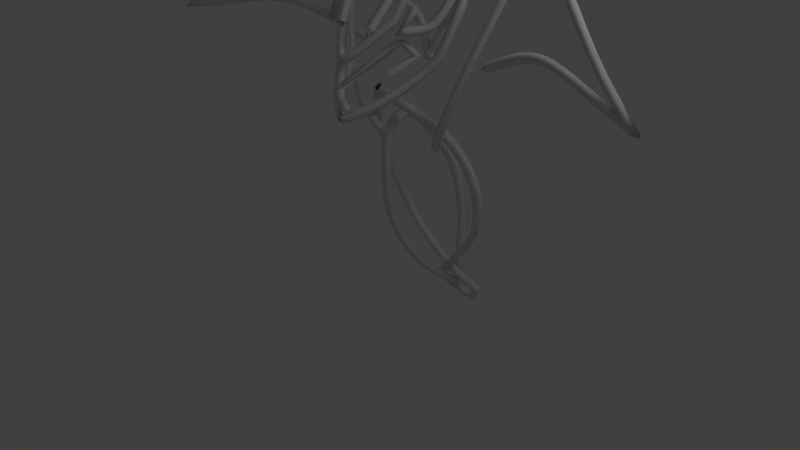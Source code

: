 # Source: bat_model.blend  (saved by Blender 2.63.0; exported with 4.5.12 LTS)
import bpy
from mathutils import Matrix  # noqa: F401  (used for matrix-valued properties, if any)

bpy.ops.wm.read_factory_settings(use_empty=True)
scene = bpy.context.scene
scene.name = 'Scene'

# ---- collections
col_collection_1 = bpy.data.collections.new('Collection 1'); scene.collection.children.link(col_collection_1)

# ---- world
world_world = bpy.data.worlds.new('World'); scene.world = world_world
world_world.color = (0.05088, 0.05088, 0.05088)
world_world.use_sun_shadow = False
world_world.sun_shadow_jitter_overblur = 0.0
world_world.cycles.sampling_method = 'MANUAL'
world_world.cycles.sample_map_resolution = 256

# ---- cameras
cam_camera = bpy.data.cameras.new('Camera')
cam_camera.clip_end = 100.0
cam_camera.lens = 35.0
cam_camera.sensor_width = 32.0
cam_camera.sensor_height = 18.0
cam_camera.ortho_scale = 7.314
cam_camera.dof.focus_distance = 0.0
cam_camera.dof.aperture_fstop = 128.0

# ---- lights
light_lamp = bpy.data.lights.new('Lamp', 'POINT')
light_lamp.transmission_factor = 0.0
light_lamp.cutoff_distance = 30.0
light_lamp.energy = 100.0
light_lamp.shadow_buffer_clip_start = 1.001
light_lamp.shadow_soft_size = 1.0
light_lamp.shadow_maximum_resolution = 0.006
light_lamp.use_absolute_resolution = True
light_lamp.cycles.use_multiple_importance_sampling = False

# ---- meshes
me_mesh = bpy.data.meshes.new('Mesh')
me_mesh.from_pydata([(-1.181, 1.181, 4.502), (-1.107, 1.21, 4.533), (-1.125, 1.288, 4.502), (-1.199, 1.258, 4.471), (-1.49, 1.342, 5.169), (-1.417, 1.371, 5.199), (-1.435, 1.449, 5.169), (-1.509, 1.419, 5.138), (-1.811, 1.509, 5.713), (-1.74, 1.54, 5.749), (-1.755, 1.616, 5.713), (-1.826, 1.585, 5.677), (-2.139, 1.68, 6.16), (-2.072, 1.713, 6.201), (-2.084, 1.787, 6.16), (-2.151, 1.754, 6.12), (-2.473, 1.854, 6.533), (-2.409, 1.888, 6.578), (-2.417, 1.961, 6.533), (-2.481, 1.926, 6.489), (-2.808, 2.029, 6.857), (-2.747, 2.064, 6.903), (-2.753, 2.136, 6.857), (-2.814, 2.1, 6.81), (-3.143, 2.203, 7.154), (-3.082, 2.239, 7.202), (-3.087, 2.31, 7.154), (-3.148, 2.274, 7.107), (-3.473, 2.375, 7.45), (-3.411, 2.411, 7.497), (-3.418, 2.482, 7.45), (-3.48, 2.447, 7.404), (-3.797, 2.544, 7.769), (-3.732, 2.578, 7.813), (-3.741, 2.651, 7.769), (-3.806, 2.616, 7.725), (-4.11, 2.707, 8.134), (-4.042, 2.74, 8.173), (-4.055, 2.814, 8.134), (-4.123, 2.782, 8.094), (-4.411, 2.864, 8.569), (-4.339, 2.894, 8.603), (-4.355, 2.971, 8.569), (-4.427, 2.94, 8.535), (-4.695, 3.012, 9.099), (-4.62, 3.041, 9.127), (-4.639, 3.119, 9.099), (-4.714, 3.09, 9.071), (-4.96, 3.15, 9.747), (-4.944, 3.21, 9.806), (-4.904, 3.257, 9.747), (-4.92, 3.197, 9.689), (-4.952, 3.146, 9.409), (-4.977, 3.227, 9.405), (-4.896, 3.253, 9.409), (-4.871, 3.171, 9.412), (-4.928, 3.133, 9.119), (-4.953, 3.214, 9.111), (-4.872, 3.24, 9.119), (-4.847, 3.159, 9.127), (-4.889, 3.113, 8.87), (-4.913, 3.194, 8.857), (-4.833, 3.22, 8.87), (-4.809, 3.139, 8.882), (-4.838, 3.086, 8.652), (-4.861, 3.166, 8.634), (-4.782, 3.193, 8.652), (-4.759, 3.113, 8.67), (-4.777, 3.055, 8.458), (-4.799, 3.134, 8.436), (-4.721, 3.162, 8.458), (-4.7, 3.082, 8.48), (-4.708, 3.019, 8.278), (-4.729, 3.098, 8.253), (-4.653, 3.126, 8.278), (-4.632, 3.047, 8.304), (-4.634, 2.98, 8.105), (-4.654, 3.058, 8.078), (-4.578, 3.087, 8.105), (-4.558, 3.008, 8.131), (-4.555, 2.939, 7.928), (-4.575, 3.017, 7.902), (-4.499, 3.046, 7.928), (-4.479, 2.967, 7.955), (-4.475, 2.897, 7.741), (-4.496, 2.976, 7.716), (-4.419, 3.004, 7.741), (-4.399, 2.925, 7.766), (-4.395, 2.856, 7.533), (-4.417, 2.935, 7.511), (-4.34, 2.963, 7.533), (-4.318, 2.883, 7.556), (-4.318, 2.816, 7.297), (-4.341, 2.895, 7.278), (-4.263, 2.922, 7.297), (-4.24, 2.843, 7.316), (-4.246, 2.778, 7.023), (-4.269, 2.858, 7.004), (-4.19, 2.885, 7.023), (-4.167, 2.805, 7.042)], [], [(0, 4, 7, 3), (1, 5, 4, 0), (2, 6, 5, 1), (3, 7, 6, 2), (4, 8, 11, 7), (5, 9, 8, 4), (6, 10, 9, 5), (7, 11, 10, 6), (8, 12, 15, 11), (9, 13, 12, 8), (10, 14, 13, 9), (11, 15, 14, 10), (12, 16, 19, 15), (13, 17, 16, 12), (14, 18, 17, 13), (15, 19, 18, 14), (16, 20, 23, 19), (17, 21, 20, 16), (18, 22, 21, 17), (19, 23, 22, 18), (20, 24, 27, 23), (21, 25, 24, 20), (22, 26, 25, 21), (23, 27, 26, 22), (24, 28, 31, 27), (25, 29, 28, 24), (26, 30, 29, 25), (27, 31, 30, 26), (28, 32, 35, 31), (29, 33, 32, 28), (30, 34, 33, 29), (31, 35, 34, 30), (32, 36, 39, 35), (33, 37, 36, 32), (34, 38, 37, 33), (35, 39, 38, 34), (36, 40, 43, 39), (37, 41, 40, 36), (38, 42, 41, 37), (39, 43, 42, 38), (40, 44, 47, 43), (41, 45, 44, 40), (42, 46, 45, 41), (43, 47, 46, 42), (44, 48, 51, 47), (45, 49, 48, 44), (46, 50, 49, 45), (47, 51, 50, 46), (48, 52, 55, 51), (49, 53, 52, 48), (50, 54, 53, 49), (51, 55, 54, 50), (52, 56, 59, 55), (53, 57, 56, 52), (54, 58, 57, 53), (55, 59, 58, 54), (56, 60, 63, 59), (57, 61, 60, 56), (58, 62, 61, 57), (59, 63, 62, 58), (60, 64, 67, 63), (61, 65, 64, 60), (62, 66, 65, 61), (63, 67, 66, 62), (64, 68, 71, 67), (65, 69, 68, 64), (66, 70, 69, 65), (67, 71, 70, 66), (68, 72, 75, 71), (69, 73, 72, 68), (70, 74, 73, 69), (71, 75, 74, 70), (72, 76, 79, 75), (73, 77, 76, 72), (74, 78, 77, 73), (75, 79, 78, 74), (76, 80, 83, 79), (77, 81, 80, 76), (78, 82, 81, 77), (79, 83, 82, 78), (80, 84, 87, 83), (81, 85, 84, 80), (82, 86, 85, 81), (83, 87, 86, 82), (84, 88, 91, 87), (85, 89, 88, 84), (86, 90, 89, 85), (87, 91, 90, 86), (88, 92, 95, 91), (89, 93, 92, 88), (90, 94, 93, 89), (91, 95, 94, 90), (92, 96, 99, 95), (93, 97, 96, 92), (94, 98, 97, 93), (95, 99, 98, 94)])
me_mesh.polygons.foreach_set('use_smooth', [True] * 96)
me_mesh.use_remesh_preserve_volume = False
me_mesh.use_remesh_preserve_attributes = False
me_mesh.use_mirror_vertex_groups = False
me_mesh.update()

# ---- curves / text
cu_beziercircle = bpy.data.curves.new('BezierCircle', 'CURVE')
cu_beziercircle.dimensions = '3D'
_sp = cu_beziercircle.splines.new('BEZIER'); _sp.bezier_points.add(3)
_sp.bezier_points.foreach_set('co', [-0.06027, 0.0, 0.0, 0.0, 0.06027, 0.0, 0.06027, 0.0, 0.0, 0.0, -0.06027, 0.0])
_sp.bezier_points.foreach_set('handle_left', [-0.06027, -0.03328, 0.0, -0.03328, 0.06027, 0.0, 0.06027, 0.03328, 0.0, 0.03328, -0.06027, 0.0])
_sp.bezier_points.foreach_set('handle_right', [-0.06027, 0.03328, 0.0, 0.03328, 0.06027, 0.0, 0.06027, -0.03328, 0.0, -0.03328, -0.06027, 0.0])
for _p, _l, _r in zip(_sp.bezier_points, ['AUTO', 'AUTO', 'AUTO', 'AUTO'], ['AUTO', 'AUTO', 'AUTO', 'AUTO']): _p.handle_left_type = _l; _p.handle_right_type = _r
_sp.bezier_points.foreach_set('radius', [0.06027, 0.06027, 0.06027, 0.06027])
_sp.order_u = 0
_sp.order_v = 0
_sp.resolution_u = 1
_sp.use_cyclic_u = True
cu_beziercircle.use_path = True
cu_beziercircle.use_path_clamp = True
cu_beziercircle.bevel_resolution = 0
cu_beziercircle.resolution_u = 1
cu_beziercircle.fill_mode = 'HALF'
cu_beziercurve_053 = bpy.data.curves.new('BezierCurve.053', 'CURVE')
cu_beziercurve_053.dimensions = '3D'
_sp = cu_beziercurve_053.splines.new('BEZIER'); _sp.bezier_points.add(6)
_sp.bezier_points.foreach_set('co', [0.01576, 1.596, -1.096, -1.385e-08, 1.609, 0.358, 2.529e-08, 1.216, 1.216, -0.003725, 0.4489, 1.744, -0.003725, 0.2687, 0.7889, -0.003726, 0.7011, -0.2292, -0.003726, 1.62, -1.094])
_sp.bezier_points.foreach_set('handle_left', [0.02192, 1.591, -1.664, 0.003152, 1.727, -0.1974, 0.0007646, 1.453, 0.9341, -0.0007155, 0.7101, 1.874, -0.003725, 0.228, 1.166, -0.003726, 0.4542, 0.1251, -0.003726, 1.261, -0.7564])
_sp.bezier_points.foreach_set('handle_right', [0.009609, 1.601, -0.5286, -0.002045, 1.532, 0.7183, -0.0007545, 0.9824, 1.495, -0.006031, 0.2488, 1.644, -0.003726, 0.3151, 0.3596, -0.003726, 0.9829, -0.6333, -0.003726, 1.979, -1.432])
for _p, _l, _r in zip(_sp.bezier_points, ['AUTO', 'AUTO', 'AUTO', 'ALIGNED', 'AUTO', 'AUTO', 'AUTO'], ['AUTO', 'AUTO', 'AUTO', 'ALIGNED', 'AUTO', 'AUTO', 'AUTO']): _p.handle_left_type = _l; _p.handle_right_type = _r
_sp.bezier_points.foreach_set('radius', [1.057, 1.057, 1.057, 1.057, 1.057, 1.057, 1.057])
_sp.order_u = 0
_sp.order_v = 0
cu_beziercurve_053.use_path = True
cu_beziercurve_053.use_path_clamp = True
cu_beziercurve_053.bevel_mode = 'OBJECT'
cu_beziercurve_053.bevel_resolution = 0
cu_beziercurve_053.fill_mode = 'HALF'
cu_beziercurve_052 = bpy.data.curves.new('BezierCurve.052', 'CURVE')
cu_beziercurve_052.dimensions = '3D'
_sp = cu_beziercurve_052.splines.new('BEZIER'); _sp.bezier_points.add(5)
_sp.bezier_points.foreach_set('co', [0.01576, 1.865, -1.4, 0.3858, 1.617, -1.05, 0.01576, 1.421, -0.7, -0.7179, 1.167, 0.3691, -0.6647, 0.7682, 1.443, -0.003725, 0.1606, 2.185])
_sp.bezier_points.foreach_set('handle_left', [-0.2429, 1.624, -1.323, 0.2624, 1.7, -1.167, 0.1484, 1.48, -0.856, -0.5795, 1.314, -0.1056, -0.8093, 0.973, 1.072, -0.224, 0.3631, 1.938])
_sp.bezier_points.foreach_set('handle_right', [0.1391, 1.782, -1.283, 0.2624, 1.552, -0.9333, -0.3051, 1.277, -0.3226, -0.838, 1.04, 0.781, -0.5178, 0.56, 1.819, 0.2166, -0.04194, 2.433])
for _p, _l, _r in zip(_sp.bezier_points, ['FREE', 'VECTOR', 'AUTO', 'AUTO', 'AUTO', 'VECTOR'], ['VECTOR', 'VECTOR', 'AUTO', 'AUTO', 'AUTO', 'VECTOR']): _p.handle_left_type = _l; _p.handle_right_type = _r
_sp.bezier_points.foreach_set('radius', [1.057, 1.057, 1.057, 1.057, 1.057, 1.057])
_sp.order_u = 0
_sp.order_v = 0
cu_beziercurve_052.use_path = True
cu_beziercurve_052.use_path_clamp = True
cu_beziercurve_052.bevel_mode = 'OBJECT'
cu_beziercurve_052.bevel_resolution = 0
cu_beziercurve_052.fill_mode = 'HALF'
cu_beziercurve_008 = bpy.data.curves.new('BezierCurve.008', 'CURVE')
cu_beziercurve_008.dimensions = '3D'
_sp = cu_beziercurve_008.splines.new('BEZIER'); _sp.bezier_points.add(2)
_sp.bezier_points.foreach_set('co', [-3.606, 1.642, 5.09, -5.61, 2.088, 6.862, -1.141, 1.094, 4.423])
_sp.bezier_points.foreach_set('handle_left', [-3.504, 1.619, 4.977, -5.14, 1.983, 6.145, -2.987, 1.504, 6.212])
_sp.bezier_points.foreach_set('handle_right', [-5.019, 1.956, 5.828, -3.511, 1.621, 5.354, -0.267, 0.8989, 3.979])
_sp.order_u = 0
_sp.order_v = 0
cu_beziercurve_008.use_path = True
cu_beziercurve_008.use_path_clamp = True
cu_beziercurve_008.bevel_mode = 'OBJECT'
cu_beziercurve_008.bevel_resolution = 0
cu_beziercurve_008.fill_mode = 'HALF'
cu_beziercurve_006 = bpy.data.curves.new('BezierCurve.006', 'CURVE')
cu_beziercurve_006.dimensions = '3D'
_sp = cu_beziercurve_006.splines.new('BEZIER'); _sp.bezier_points.add(2)
_sp.bezier_points.foreach_set('co', [-1.132, 0.965, 4.352, -4.678, 0.8018, 4.939, -2.843, 0.8863, 3.963])
_sp.bezier_points.foreach_set('handle_left', [0.05012, 1.019, 4.156, -3.432, 0.8591, 4.369, -3.044, 0.877, 3.984])
_sp.bezier_points.foreach_set('handle_right', [-3.316, 0.8645, 4.931, -4.121, 0.8274, 4.304, -2.69, 0.8933, 3.948])
for _p, _l, _r in zip(_sp.bezier_points, ['VECTOR', 'FREE', 'ALIGNED'], ['FREE', 'FREE', 'ALIGNED']): _p.handle_left_type = _l; _p.handle_right_type = _r
_sp.order_u = 0
_sp.order_v = 0
cu_beziercurve_006.use_path = True
cu_beziercurve_006.use_path_clamp = True
cu_beziercurve_006.bevel_mode = 'OBJECT'
cu_beziercurve_006.bevel_resolution = 0
cu_beziercurve_006.fill_mode = 'HALF'
cu_beziercurve_005 = bpy.data.curves.new('BezierCurve.005', 'CURVE')
cu_beziercurve_005.dimensions = '3D'
_sp = cu_beziercurve_005.splines.new('BEZIER'); _sp.bezier_points.add(2)
_sp.bezier_points.foreach_set('co', [-1.036, 0.8679, 2.481, -3.674, -0.1526, 2.647, -1.13, 0.8317, 4.297])
_sp.bezier_points.foreach_set('handle_left', [-0.1568, 1.208, 2.426, -2.148, 0.4377, 2.939, -2.633, 0.2502, 4.058])
_sp.bezier_points.foreach_set('handle_right', [-2.256, 0.3961, 3.057, -2.435, 0.3269, 3.352, -0.2817, 1.16, 4.847])
for _p, _l, _r in zip(_sp.bezier_points, ['VECTOR', 'FREE', 'FREE'], ['FREE', 'FREE', 'VECTOR']): _p.handle_left_type = _l; _p.handle_right_type = _r
_sp.order_u = 0
_sp.order_v = 0
cu_beziercurve_005.use_path = True
cu_beziercurve_005.use_path_clamp = True
cu_beziercurve_005.bevel_mode = 'OBJECT'
cu_beziercurve_005.bevel_resolution = 0
cu_beziercurve_005.fill_mode = 'HALF'
cu_beziercurve_004 = bpy.data.curves.new('BezierCurve.004', 'CURVE')
cu_beziercurve_004.dimensions = '3D'
_sp = cu_beziercurve_004.splines.new('BEZIER'); _sp.bezier_points.add(2)
_sp.bezier_points.foreach_set('co', [-0.02177, 0.7901, 3.787, -0.3321, 0.5243, 3.151, -0.2427, 0.2093, 2.678])
_sp.bezier_points.foreach_set('handle_left', [0.1024, 0.8339, 4.05, -0.2759, 0.7041, 3.409, -0.2776, 0.3323, 2.863])
_sp.bezier_points.foreach_set('handle_right', [-0.153, 0.7439, 3.509, -0.3717, 0.3977, 2.97, -0.2079, 0.08625, 2.494])
for _p, _l, _r in zip(_sp.bezier_points, ['ALIGNED', 'ALIGNED', 'AUTO'], ['ALIGNED', 'ALIGNED', 'AUTO']): _p.handle_left_type = _l; _p.handle_right_type = _r
_sp.bezier_points.foreach_set('radius', [1.029, 1.029, 1.029])
_sp.order_u = 0
_sp.order_v = 0
cu_beziercurve_004.use_path = True
cu_beziercurve_004.use_path_clamp = True
cu_beziercurve_004.bevel_mode = 'OBJECT'
cu_beziercurve_004.bevel_resolution = 0
cu_beziercurve_004.fill_mode = 'HALF'
cu_beziercurve_003 = bpy.data.curves.new('BezierCurve.003', 'CURVE')
cu_beziercurve_003.dimensions = '3D'
_sp = cu_beziercurve_003.splines.new('BEZIER'); _sp.bezier_points.add(5)
_sp.bezier_points.foreach_set('co', [9.931e-08, 0.0122, 2.338, -0.4463, 0.3917, 2.771, -0.7719, 1.026, 4.201, -0.8028, 0.688, 2.777, -0.5715, 0.3317, 2.669, -0.6223, 0.5355, 2.914])
_sp.bezier_points.foreach_set('handle_left', [0.09044, 0.0122, 2.338, -0.2975, 0.2652, 2.627, -0.6634, 0.8146, 3.724, -0.9747, 1.042, 3.191, -0.6486, 0.4505, 2.705, -0.6054, 0.4676, 2.832])
_sp.bezier_points.foreach_set('handle_right', [-0.08331, 0.0122, 2.338, -0.5548, 0.6032, 3.248, -0.7822, 0.9134, 3.726, -0.7513, 0.5819, 2.653, -0.5885, 0.3996, 2.751, -0.6392, 0.6034, 2.995])
for _p, _l, _r in zip(_sp.bezier_points, ['ALIGNED', 'VECTOR', 'VECTOR', 'AUTO', 'VECTOR', 'VECTOR'], ['ALIGNED', 'VECTOR', 'VECTOR', 'AUTO', 'VECTOR', 'VECTOR']): _p.handle_left_type = _l; _p.handle_right_type = _r
_sp.bezier_points.foreach_set('radius', [0.9114, 0.9114, 0.9114, 0.9114, 0.9114, 0.9114])
_sp.order_u = 0
_sp.order_v = 0
cu_beziercurve_003.use_path = True
cu_beziercurve_003.use_path_clamp = True
cu_beziercurve_003.bevel_mode = 'OBJECT'
cu_beziercurve_003.bevel_resolution = 0
cu_beziercurve_003.fill_mode = 'HALF'
cu_beziercurve_002 = bpy.data.curves.new('BezierCurve.002', 'CURVE')
cu_beziercurve_002.dimensions = '3D'
_sp = cu_beziercurve_002.splines.new('BEZIER'); _sp.bezier_points.add(4)
_sp.bezier_points.foreach_set('co', [-0.06275, -0.08383, 1.756, 0.02596, -0.1475, 1.978, -0.4884, 0.3875, 2.557, -0.6041, 0.513, 2.389, -0.401, 0.2776, 2.166])
_sp.bezier_points.foreach_set('handle_left', [-0.09232, -0.06261, 1.682, -0.003611, -0.1263, 1.904, -0.3169, 0.2091, 2.364, -0.5655, 0.4712, 2.445, -0.4687, 0.3561, 2.24])
_sp.bezier_points.foreach_set('handle_right', [-0.03318, -0.1051, 1.83, -0.1455, 0.03082, 2.171, -0.527, 0.4293, 2.501, -0.5364, 0.4345, 2.314, -0.3333, 0.1992, 2.092])
for _p, _l, _r in zip(_sp.bezier_points, ['VECTOR', 'VECTOR', 'VECTOR', 'VECTOR', 'VECTOR'], ['VECTOR', 'VECTOR', 'VECTOR', 'VECTOR', 'VECTOR']): _p.handle_left_type = _l; _p.handle_right_type = _r
_sp.bezier_points.foreach_set('radius', [0.9712, 0.9712, 0.9712, 0.9712, 0.9712])
_sp.order_u = 0
_sp.order_v = 0
cu_beziercurve_002.use_path = True
cu_beziercurve_002.use_path_clamp = True
cu_beziercurve_002.bevel_mode = 'OBJECT'
cu_beziercurve_002.bevel_resolution = 0
cu_beziercurve_002.fill_mode = 'HALF'
cu_beziercurve_001 = bpy.data.curves.new('BezierCurve.001', 'CURVE')
cu_beziercurve_001.dimensions = '3D'
_sp = cu_beziercurve_001.splines.new('BEZIER'); _sp.bezier_points.add(5)
_sp.bezier_points.foreach_set('co', [-9.931e-08, -0.04403, 1.643, -9.931e-08, -0.04403, 1.643, -0.4489, 0.4136, 1.95, -0.8928, 0.899, 2.784, -0.3618, 1.39, 2.663, 0.03442, 1.373, 2.08])
_sp.bezier_points.foreach_set('handle_left', [0.08331, -0.04403, 1.643, 0.08331, -0.04403, 1.643, -0.3143, 0.2185, 1.797, -0.7852, 0.7268, 2.337, -0.5724, 1.284, 2.825, -0.1203, 1.38, 2.308])
_sp.bezier_points.foreach_set('handle_right', [-0.08331, -0.04403, 1.643, -0.08331, -0.04403, 1.643, -0.7354, 0.8287, 2.274, -0.985, 1.047, 3.167, -0.1593, 1.492, 2.507, 0.1891, 1.367, 1.852])
for _p, _l, _r in zip(_sp.bezier_points, ['ALIGNED', 'ALIGNED', 'ALIGNED', 'ALIGNED', 'AUTO', 'AUTO'], ['ALIGNED', 'ALIGNED', 'ALIGNED', 'ALIGNED', 'AUTO', 'AUTO']): _p.handle_left_type = _l; _p.handle_right_type = _r
_sp.bezier_points.foreach_set('radius', [0.9114, 0.9114, 0.9114, 0.9114, 0.9114, 0.9114])
_sp.order_u = 0
_sp.order_v = 0
cu_beziercurve_001.use_path = True
cu_beziercurve_001.use_path_clamp = True
cu_beziercurve_001.bevel_mode = 'OBJECT'
cu_beziercurve_001.bevel_resolution = 0
cu_beziercurve_001.fill_mode = 'HALF'
cu_beziercurve = bpy.data.curves.new('BezierCurve', 'CURVE')
cu_beziercurve.dimensions = '3D'
_sp = cu_beziercurve.splines.new('BEZIER'); _sp.bezier_points.add(4)
_sp.bezier_points.foreach_set('co', [-0.507, 0.6056, 1.418, -0.7194, 0.499, 1.803, -1.621, 1.057, 4.398, -1.974, 1.274, 7.363, -1.8, 1.274, 6.83])
_sp.bezier_points.foreach_set('handle_left', [-0.4241, 0.6472, 1.268, -0.6475, 0.5024, 1.642, -1.506, 1.017, 3.783, -1.857, 1.202, 6.375, -1.862, 1.274, 7.012])
_sp.bezier_points.foreach_set('handle_right', [-0.5899, 0.564, 1.569, -1.078, 0.4825, 2.609, -1.751, 1.102, 5.094, -1.916, 1.274, 7.186, -1.772, 1.274, 6.747])
for _p, _l, _r in zip(_sp.bezier_points, ['AUTO', 'AUTO', 'ALIGNED', 'VECTOR', 'ALIGNED'], ['AUTO', 'AUTO', 'ALIGNED', 'VECTOR', 'ALIGNED']): _p.handle_left_type = _l; _p.handle_right_type = _r
_sp.bezier_points.foreach_set('radius', [1.057, 1.057, 1.057, 1.057, 1.057])
_sp.order_u = 0
_sp.order_v = 0
cu_beziercurve.use_path = True
cu_beziercurve.use_path_clamp = True
cu_beziercurve.bevel_mode = 'OBJECT'
cu_beziercurve.bevel_resolution = 0
cu_beziercurve.fill_mode = 'HALF'

# ---- objects
ob_beziercircle = bpy.data.objects.new('BezierCircle', cu_beziercircle)
ob_beziercurve_010 = bpy.data.objects.new('BezierCurve.010', cu_beziercurve_053)
ob_beziercurve_009 = bpy.data.objects.new('BezierCurve.009', cu_beziercurve_052)
ob_beziercurve_008 = bpy.data.objects.new('BezierCurve.008', me_mesh)
ob_beziercurve_007 = bpy.data.objects.new('BezierCurve.007', cu_beziercurve_008)
ob_beziercurve_006 = bpy.data.objects.new('BezierCurve.006', cu_beziercurve_006)
ob_beziercurve_005 = bpy.data.objects.new('BezierCurve.005', cu_beziercurve_005)
ob_beziercurve_004 = bpy.data.objects.new('BezierCurve.004', cu_beziercurve_004)
ob_beziercurve_003 = bpy.data.objects.new('BezierCurve.003', cu_beziercurve_003)
ob_beziercurve_002 = bpy.data.objects.new('BezierCurve.002', cu_beziercurve_002)
ob_beziercurve_001 = bpy.data.objects.new('BezierCurve.001', cu_beziercurve_001)
ob_beziercurve = bpy.data.objects.new('BezierCurve', cu_beziercurve)
ob_lamp = bpy.data.objects.new('Lamp', light_lamp)
ob_camera = bpy.data.objects.new('Camera', cam_camera)

# ---- transforms, parenting, visibility, modifiers, constraints
ob_beziercircle.location = (-12.98, -1.397, 0.6508)
ob_beziercircle.lineart.crease_threshold = 0.0
ob_beziercurve_010.location = (0.0, 0.0, 0.0)
ob_beziercurve_010.lineart.crease_threshold = 0.0
ob_beziercurve_009.location = (0.0, 0.0, 0.0)
ob_beziercurve_009.lineart.crease_threshold = 0.0
_m = ob_beziercurve_009.modifiers.new('Mirror', 'MIRROR')
ob_beziercurve_008.location = (2.842e-14, -1.421e-14, 0.0)
ob_beziercurve_008.lineart.crease_threshold = 0.0
_m = ob_beziercurve_008.modifiers.new('Mirror', 'MIRROR')
ob_beziercurve_007.location = (-3.576e-07, 2.384e-07, 0.0)
ob_beziercurve_007.lineart.crease_threshold = 0.0
_m = ob_beziercurve_007.modifiers.new('Mirror', 'MIRROR')
ob_beziercurve_006.location = (0.0, -1.192e-07, 0.0)
ob_beziercurve_006.lineart.crease_threshold = 0.0
_m = ob_beziercurve_006.modifiers.new('Mirror', 'MIRROR')
ob_beziercurve_005.location = (2.98e-08, 1.192e-07, 0.0)
ob_beziercurve_005.lineart.crease_threshold = 0.0
_m = ob_beziercurve_005.modifiers.new('Mirror', 'MIRROR')
ob_beziercurve_004.location = (-4.657e-10, -0.3812, 0.2993)
ob_beziercurve_004.lineart.crease_threshold = 0.0
_m = ob_beziercurve_004.modifiers.new('Mirror', 'MIRROR')
ob_beziercurve_003.location = (-9.931e-08, -0.3812, 0.2993)
ob_beziercurve_003.lineart.crease_threshold = 0.0
_m = ob_beziercurve_003.modifiers.new('Mirror', 'MIRROR')
ob_beziercurve_002.location = (-2.98e-08, -0.3254, 0.2993)
ob_beziercurve_002.lineart.crease_threshold = 0.0
_m = ob_beziercurve_002.modifiers.new('Mirror', 'MIRROR')
ob_beziercurve_001.location = (9.931e-08, -0.3812, 0.2993)
ob_beziercurve_001.lineart.crease_threshold = 0.0
_m = ob_beziercurve_001.modifiers.new('Mirror', 'MIRROR')
ob_beziercurve.location = (0.0, 0.0, 0.0)
ob_beziercurve.lineart.crease_threshold = 0.0
_m = ob_beziercurve.modifiers.new('Mirror', 'MIRROR')
ob_lamp.location = (4.076, 1.005, 5.904)
ob_lamp.rotation_euler = (0.6503, 0.05522, 1.866)
ob_lamp.lock_rotations_4d = False
ob_lamp.empty_display_type = 'ARROWS'
ob_lamp.color = (0.0, 0.0, 0.0, 0.0)
ob_lamp.lineart.crease_threshold = 0.0
ob_camera.location = (7.481, -6.508, 5.344)
ob_camera.rotation_euler = (1.109, 0.01082, 0.8149)
ob_camera.lock_rotations_4d = False
ob_camera.empty_display_type = 'ARROWS'
ob_camera.color = (0.0, 0.0, 0.0, 0.0)
ob_camera.display_type = 'WIRE'
ob_camera.lineart.crease_threshold = 0.0
cu_beziercurve_053.bevel_object = ob_beziercircle
cu_beziercurve_052.bevel_object = ob_beziercircle
cu_beziercurve_008.bevel_object = ob_beziercircle
cu_beziercurve_006.bevel_object = ob_beziercircle
cu_beziercurve_005.bevel_object = ob_beziercircle
cu_beziercurve_004.bevel_object = ob_beziercircle
cu_beziercurve_003.bevel_object = ob_beziercircle
cu_beziercurve_002.bevel_object = ob_beziercircle
cu_beziercurve_001.bevel_object = ob_beziercircle
cu_beziercurve.bevel_object = ob_beziercircle

# ---- collection membership
col_collection_1.objects.link(ob_beziercircle)
col_collection_1.objects.link(ob_beziercurve_010)
col_collection_1.objects.link(ob_beziercurve_009)
col_collection_1.objects.link(ob_beziercurve_008)
col_collection_1.objects.link(ob_beziercurve_007)
col_collection_1.objects.link(ob_beziercurve_006)
col_collection_1.objects.link(ob_beziercurve_005)
col_collection_1.objects.link(ob_beziercurve_004)
col_collection_1.objects.link(ob_beziercurve_003)
col_collection_1.objects.link(ob_beziercurve_002)
col_collection_1.objects.link(ob_beziercurve_001)
col_collection_1.objects.link(ob_beziercurve)
col_collection_1.objects.link(ob_lamp)
col_collection_1.objects.link(ob_camera)

# ---- scene / render settings (as saved in the file)
scene.camera = ob_camera
scene.frame_start = 1; scene.frame_end = 250; scene.frame_set(2)
scene.render.engine = 'BLENDER_EEVEE_NEXT'
scene.render.image_settings.color_mode = 'RGB'
scene.render.image_settings.compression = 90
scene.render.resolution_percentage = 50
scene.render.dither_intensity = 0.0
scene.render.bake_margin = 2
scene.render.bake_bias = 0.0
scene.cycles.use_denoising = False
scene.cycles.samples = 10
scene.cycles.sampling_pattern = 'TABULATED_SOBOL'
scene.cycles.light_sampling_threshold = 0.0
scene.cycles.use_adaptive_sampling = False
scene.cycles.use_light_tree = False
scene.cycles.blur_glossy = 0.0
scene.cycles.volume_bounces = 1
scene.cycles.pixel_filter_type = 'GAUSSIAN'
scene.cycles.sample_clamp_indirect = 0.0
scene.view_settings.view_transform = 'Standard'
bpy.context.view_layer.update()

